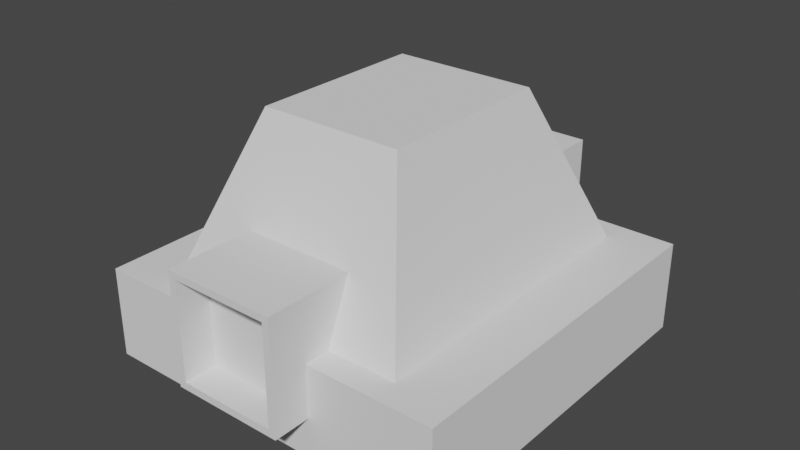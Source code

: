 # Source: smeltery.blend  (saved by Blender 2.92.15; exported with 4.5.12 LTS)
import bpy
from mathutils import Matrix  # noqa: F401  (used for matrix-valued properties, if any)

bpy.ops.wm.read_factory_settings(use_empty=True)
scene = bpy.context.scene
scene.name = 'Scene'

# ---- collections
col_collection = bpy.data.collections.new('Collection'); scene.collection.children.link(col_collection)

# ---- world
world_world = bpy.data.worlds.new('World'); scene.world = world_world
world_world.use_nodes = True; world_world.node_tree.nodes.clear()
_N = world_world.node_tree.nodes; _L = world_world.node_tree.links
n0 = _N.new('ShaderNodeOutputWorld'); n0.name = 'World Output'; n0.location = (300, 300)
n1 = _N.new('ShaderNodeBackground'); n1.name = 'Background'; n1.location = (10, 300)
n1.inputs[0].default_value = (0.05088, 0.05088, 0.05088, 1.0)
_L.new(n1.outputs[0], n0.inputs[0])
n0.is_active_output = True
world_world.color = (0.05088, 0.05088, 0.05088)
world_world.use_sun_shadow = False
world_world.sun_shadow_jitter_overblur = 0.0

# ---- meshes
me_cube_002 = bpy.data.meshes.new('Cube.002')
me_cube_002.from_pydata([(-1.0, -1.0, -1.0), (-1.0, -1.0, 1.0), (-1.0, 1.0, -1.0), (-1.0, 1.0, 1.0), (1.0, -1.0, -1.0), (1.0, -1.0, 1.0), (1.0, 1.0, -1.0), (1.0, 1.0, 1.0)], [], [(0, 1, 3, 2), (2, 3, 7, 6), (6, 7, 5, 4), (4, 5, 1, 0), (2, 6, 4, 0), (7, 3, 1, 5)])
_uv = me_cube_002.uv_layers.new(name='UVMap')
_uv.uv.foreach_set('vector', [0.375, 0.0, 0.625, 0.0, 0.625, 0.25, 0.375, 0.25, 0.375, 0.25, 0.625, 0.25, 0.625, 0.5, 0.375, 0.5, 0.375, 0.5, 0.625, 0.5, 0.625, 0.75, 0.375, 0.75, 0.375, 0.75, 0.625, 0.75, 0.625, 1.0, 0.375, 1.0, 0.125, 0.5, 0.375, 0.5, 0.375, 0.75, 0.125, 0.75, 0.625, 0.5, 0.875, 0.5, 0.875, 0.75, 0.625, 0.75])
me_cube_002.use_remesh_fix_poles = True
me_cube_002.use_remesh_preserve_attributes = False
me_cube_002.use_mirror_vertex_groups = False
me_cube_002.update()
me_cube_003 = bpy.data.meshes.new('Cube.003')
me_cube_003.from_pydata([(-1.0, -1.0, -1.0), (-0.5715, -0.5715, 1.0), (-1.0, 1.0, -1.0), (-0.5715, 0.5715, 1.0), (1.0, -1.0, -1.0), (0.5715, -0.5715, 1.0), (1.0, 1.0, -1.0), (0.5715, 0.5715, 1.0)], [], [(0, 1, 3, 2), (2, 3, 7, 6), (6, 7, 5, 4), (4, 5, 1, 0), (2, 6, 4, 0), (7, 3, 1, 5)])
_uv = me_cube_003.uv_layers.new(name='UVMap')
_uv.uv.foreach_set('vector', [0.375, 0.0, 0.625, 0.0, 0.625, 0.25, 0.375, 0.25, 0.375, 0.25, 0.625, 0.25, 0.625, 0.5, 0.375, 0.5, 0.375, 0.5, 0.625, 0.5, 0.625, 0.75, 0.375, 0.75, 0.375, 0.75, 0.625, 0.75, 0.625, 1.0, 0.375, 1.0, 0.125, 0.5, 0.375, 0.5, 0.375, 0.75, 0.125, 0.75, 0.625, 0.5, 0.875, 0.5, 0.875, 0.75, 0.625, 0.75])
me_cube_003.use_remesh_fix_poles = True
me_cube_003.use_remesh_preserve_attributes = False
me_cube_003.use_mirror_vertex_groups = False
me_cube_003.update()
me_cube_004 = bpy.data.meshes.new('Cube.004')
me_cube_004.from_pydata([(-0.8761, -0.4063, -0.8713), (-0.8761, -0.4063, 0.8809), (0.8761, -0.4063, -0.8713), (0.8761, -0.4063, 0.8809), (-1.0, -1.0, -1.0), (-1.0, -1.0, 1.0), (-1.0, 1.0, -1.0), (-1.0, 1.0, 1.0), (1.0, -1.0, -1.0), (1.0, -1.0, 1.0), (1.0, 1.0, -1.0), (1.0, 1.0, 1.0), (-0.8761, -1.0, -0.8713), (-0.8761, -1.0, 0.8809), (0.8761, -1.0, -0.8713), (0.8761, -1.0, 0.8809)], [], [(4, 5, 7, 6), (6, 7, 11, 10), (10, 11, 9, 8), (6, 10, 8, 4), (11, 7, 5, 9), (12, 0, 1, 13), (1, 0, 2, 3), (15, 3, 2, 14), (14, 2, 0, 12), (13, 1, 3, 15), (13, 5, 4, 8, 9, 15, 14, 12), (15, 9, 5, 13)])
_uv = me_cube_004.uv_layers.new(name='UVMap')
_uv.uv.foreach_set('vector', [0.375, 0.0, 0.625, 0.0, 0.625, 0.25, 0.375, 0.25, 0.375, 0.25, 0.625, 0.25, 0.625, 0.5, 0.375, 0.5, 0.375, 0.5, 0.625, 0.5, 0.625, 0.75, 0.375, 0.75, 0.125, 0.5, 0.375, 0.5, 0.375, 0.75, 0.125, 0.75, 0.625, 0.5, 0.875, 0.5, 0.875, 0.75, 0.625, 0.75, 0.375, 0.1653, 0.375, 0.25, 0.625, 0.25, 0.625, 0.1653, 0.625, 0.25, 0.375, 0.25, 0.375, 0.5, 0.625, 0.5, 0.625, 0.5847, 0.625, 0.5, 0.375, 0.5, 0.375, 0.5847, 0.375, 0.5847, 0.375, 0.5, 0.125, 0.5, 0.125, 0.5847, 0.875, 0.5847, 0.875, 0.5, 0.625, 0.5, 0.625, 0.5847, 0.6101, 0.9845, 0.625, 1.0, 0.375, 1.0, 0.375, 0.75, 0.625, 0.75, 0.6101, 0.7655, 0.3911, 0.7655, 0.3911, 0.9845, 0.6101, 0.7655, 0.625, 0.75, 0.625, 1.0, 0.6101, 0.9845])
me_cube_004.use_remesh_fix_poles = True
me_cube_004.use_remesh_preserve_attributes = False
me_cube_004.use_mirror_vertex_groups = False
me_cube_004.update()
me_cube_006 = bpy.data.meshes.new('Cube.006')
me_cube_006.from_pydata([(-0.8761, -0.4063, -0.8713), (-0.8761, -0.4063, 0.8809), (0.8761, -0.4063, -0.8713), (0.8761, -0.4063, 0.8809), (-1.0, -1.0, -1.0), (-1.0, -1.0, 1.0), (-1.0, 1.0, -1.0), (-1.0, 1.0, 1.0), (1.0, -1.0, -1.0), (1.0, -1.0, 1.0), (1.0, 1.0, -1.0), (1.0, 1.0, 1.0), (-0.8761, -1.0, -0.8713), (-0.8761, -1.0, 0.8809), (0.8761, -1.0, -0.8713), (0.8761, -1.0, 0.8809)], [], [(4, 5, 7, 6), (6, 7, 11, 10), (10, 11, 9, 8), (6, 10, 8, 4), (11, 7, 5, 9), (12, 0, 1, 13), (1, 0, 2, 3), (15, 3, 2, 14), (14, 2, 0, 12), (13, 1, 3, 15), (13, 5, 4, 8, 9, 15, 14, 12), (15, 9, 5, 13)])
_uv = me_cube_006.uv_layers.new(name='UVMap')
_uv.uv.foreach_set('vector', [0.375, 0.0, 0.625, 0.0, 0.625, 0.25, 0.375, 0.25, 0.375, 0.25, 0.625, 0.25, 0.625, 0.5, 0.375, 0.5, 0.375, 0.5, 0.625, 0.5, 0.625, 0.75, 0.375, 0.75, 0.125, 0.5, 0.375, 0.5, 0.375, 0.75, 0.125, 0.75, 0.625, 0.5, 0.875, 0.5, 0.875, 0.75, 0.625, 0.75, 0.375, 0.1653, 0.375, 0.25, 0.625, 0.25, 0.625, 0.1653, 0.625, 0.25, 0.375, 0.25, 0.375, 0.5, 0.625, 0.5, 0.625, 0.5847, 0.625, 0.5, 0.375, 0.5, 0.375, 0.5847, 0.375, 0.5847, 0.375, 0.5, 0.125, 0.5, 0.125, 0.5847, 0.875, 0.5847, 0.875, 0.5, 0.625, 0.5, 0.625, 0.5847, 0.6101, 0.9845, 0.625, 1.0, 0.375, 1.0, 0.375, 0.75, 0.625, 0.75, 0.6101, 0.7655, 0.3911, 0.7655, 0.3911, 0.9845, 0.6101, 0.7655, 0.625, 0.75, 0.625, 1.0, 0.6101, 0.9845])
me_cube_006.use_remesh_fix_poles = True
me_cube_006.use_remesh_preserve_attributes = False
me_cube_006.use_mirror_vertex_groups = False
me_cube_006.update()

# ---- objects
ob_cube = bpy.data.objects.new('Cube', me_cube_002)
ob_cube_001 = bpy.data.objects.new('Cube.001', me_cube_003)
ob_cube_002 = bpy.data.objects.new('Cube.002', me_cube_004)
ob_cube_003 = bpy.data.objects.new('Cube.003', me_cube_006)

# ---- transforms, parenting, visibility, modifiers, constraints
ob_cube.location = (0.0, 0.0, 0.03407)
ob_cube.scale = (6.161, 6.161, 1.546)
ob_cube.lineart.crease_threshold = 0.0
ob_cube_001.location = (0.0, 0.0, 4.191)
ob_cube_001.scale = (4.266, 5.316, 2.662)
ob_cube_001.lineart.crease_threshold = 0.0
ob_cube_002.location = (0.0, -5.5, 1.725)
ob_cube_002.scale = (1.898, 1.898, 1.898)
ob_cube_002.lineart.crease_threshold = 0.0
ob_cube_003.location = (0.0, 5.5, 1.725)
ob_cube_003.rotation_euler = (0.0, 0.0, 3.142)
ob_cube_003.scale = (1.898, 1.898, 1.898)
ob_cube_003.lineart.crease_threshold = 0.0

# ---- collection membership
col_collection.objects.link(ob_cube)
col_collection.objects.link(ob_cube_001)
col_collection.objects.link(ob_cube_002)
col_collection.objects.link(ob_cube_003)

# ---- scene / render settings (as saved in the file)
scene.frame_start = 1; scene.frame_end = 250; scene.frame_set(1)
scene.render.engine = 'BLENDER_EEVEE_NEXT'
scene.cycles.use_denoising = False
scene.cycles.samples = 128
scene.cycles.sampling_pattern = 'TABULATED_SOBOL'
scene.cycles.use_adaptive_sampling = False
scene.cycles.use_light_tree = False
scene.view_settings.view_transform = 'Filmic'
bpy.context.view_layer.update()

# ---- added for rendering (the .blend has no active camera and no usable light): camera, sun
cam_auto = bpy.data.cameras.new('AutoCamera')
cam_auto.lens = 50.0
cam_auto.sensor_width = 36.0
cam_auto.clip_end = 1000.0
ob_auto_camera = bpy.data.objects.new('AutoCamera', cam_auto)
scene.collection.objects.link(ob_auto_camera)
ob_auto_camera.location = (19.4239, -23.3087, 18.2097)
ob_auto_camera.rotation_euler = (1.09748, -7.21219e-08, 0.694738)
scene.camera = ob_auto_camera
light_auto_sun = bpy.data.lights.new('AutoSun', 'SUN')
light_auto_sun.energy = 3.0
light_auto_sun.angle = 0.0523599
ob_auto_sun = bpy.data.objects.new('AutoSun', light_auto_sun)
scene.collection.objects.link(ob_auto_sun)
ob_auto_sun.rotation_euler = (0.872665, 0.174533, 0.523599)
bpy.context.view_layer.update()
